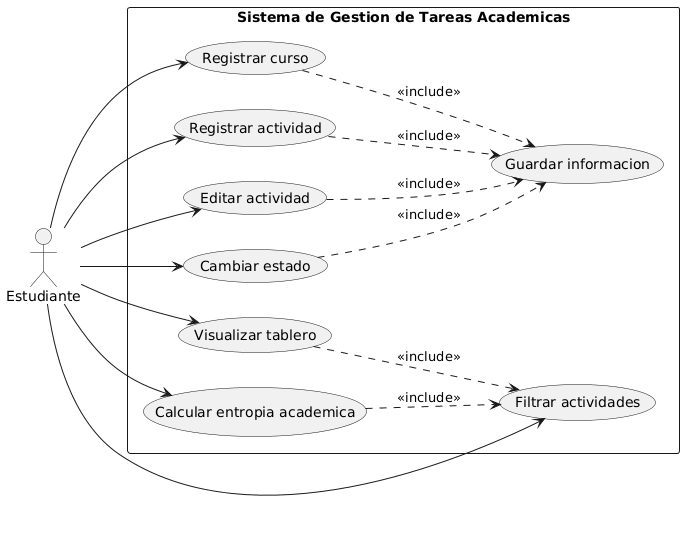

The diagram above was rendered by PlantUML. Its source (embedded in the PNG):
@startuml
left to right direction
actor "Estudiante" as Estudiante

rectangle "Sistema de Gestion de Tareas Academicas" {
  usecase "Registrar curso" as UC1
  usecase "Registrar actividad" as UC2
  usecase "Editar actividad" as UC3
  usecase "Cambiar estado" as UC4
  usecase "Filtrar actividades" as UC5
  usecase "Visualizar tablero" as UC6
  usecase "Calcular entropia academica" as UC7
  usecase "Guardar informacion" as UC8
}

Estudiante --> UC1
Estudiante --> UC2
Estudiante --> UC3
Estudiante --> UC4
Estudiante --> UC5
Estudiante --> UC6
Estudiante --> UC7

UC1 ..> UC8 : <<include>>
UC2 ..> UC8 : <<include>>
UC3 ..> UC8 : <<include>>
UC4 ..> UC8 : <<include>>
UC6 ..> UC5 : <<include>>
UC7 ..> UC5 : <<include>>
@enduml